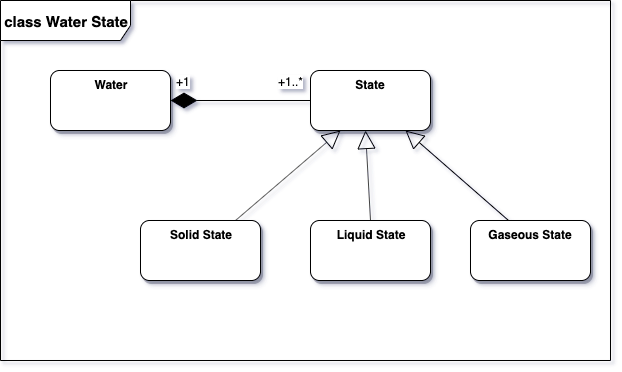

The diagram above was exported from draw.io. Its source (the exported page's mxGraphModel, read from the mxfile embedded in the PNG):
<mxGraphModel dx="946" dy="596" grid="1" gridSize="10" guides="1" tooltips="1" connect="1" arrows="1" fold="1" page="1" pageScale="1" pageWidth="850" pageHeight="1100" math="0" shadow="0">
  <root>
    <mxCell id="0" />
    <mxCell id="1" parent="0" />
    <mxCell id="u7PCPGqJ8i3tgav3FYRj-1" value="&lt;font style=&quot;font-size: 15px&quot;&gt;&lt;b&gt;class Water State&lt;/b&gt;&lt;/font&gt;" style="shape=umlFrame;whiteSpace=wrap;html=1;width=130;height=40;" parent="1" vertex="1">
      <mxGeometry x="120" y="90" width="610" height="360" as="geometry" />
    </mxCell>
    <mxCell id="u7PCPGqJ8i3tgav3FYRj-3" value="Water" style="rounded=1;whiteSpace=wrap;html=1;shadow=1;verticalAlign=top;fontStyle=1" parent="1" vertex="1">
      <mxGeometry x="170" y="160" width="120" height="60" as="geometry" />
    </mxCell>
    <mxCell id="u7PCPGqJ8i3tgav3FYRj-4" value="State" style="rounded=1;whiteSpace=wrap;html=1;shadow=1;verticalAlign=top;fontStyle=1" parent="1" vertex="1">
      <mxGeometry x="430" y="160" width="120" height="60" as="geometry" />
    </mxCell>
    <mxCell id="u7PCPGqJ8i3tgav3FYRj-5" value="Solid State" style="rounded=1;whiteSpace=wrap;html=1;shadow=1;verticalAlign=top;fontStyle=1" parent="1" vertex="1">
      <mxGeometry x="260" y="310" width="120" height="60" as="geometry" />
    </mxCell>
    <mxCell id="u7PCPGqJ8i3tgav3FYRj-6" value="Liquid State" style="rounded=1;whiteSpace=wrap;html=1;shadow=1;verticalAlign=top;fontStyle=1" parent="1" vertex="1">
      <mxGeometry x="430" y="310" width="120" height="60" as="geometry" />
    </mxCell>
    <mxCell id="u7PCPGqJ8i3tgav3FYRj-7" value="Gaseous State" style="rounded=1;whiteSpace=wrap;html=1;shadow=1;verticalAlign=top;fontStyle=1" parent="1" vertex="1">
      <mxGeometry x="590" y="310" width="120" height="60" as="geometry" />
    </mxCell>
    <mxCell id="u7PCPGqJ8i3tgav3FYRj-8" value="" style="endArrow=block;endSize=16;endFill=0;html=1;entryX=0.25;entryY=1;entryDx=0;entryDy=0;" parent="1" source="u7PCPGqJ8i3tgav3FYRj-5" target="u7PCPGqJ8i3tgav3FYRj-4" edge="1">
      <mxGeometry width="160" relative="1" as="geometry">
        <mxPoint x="300" y="270" as="sourcePoint" />
        <mxPoint x="460" y="270" as="targetPoint" />
      </mxGeometry>
    </mxCell>
    <mxCell id="u7PCPGqJ8i3tgav3FYRj-9" value="" style="endArrow=block;endSize=16;endFill=0;html=1;entryX=0.25;entryY=1;entryDx=0;entryDy=0;exitX=0.5;exitY=0;exitDx=0;exitDy=0;" parent="1" source="u7PCPGqJ8i3tgav3FYRj-6" edge="1">
      <mxGeometry width="160" relative="1" as="geometry">
        <mxPoint x="380" y="310" as="sourcePoint" />
        <mxPoint x="485" y="220" as="targetPoint" />
      </mxGeometry>
    </mxCell>
    <mxCell id="u7PCPGqJ8i3tgav3FYRj-10" value="" style="endArrow=block;endSize=16;endFill=0;html=1;entryX=0.25;entryY=1;entryDx=0;entryDy=0;exitX=0.317;exitY=0;exitDx=0;exitDy=0;exitPerimeter=0;" parent="1" source="u7PCPGqJ8i3tgav3FYRj-7" edge="1">
      <mxGeometry width="160" relative="1" as="geometry">
        <mxPoint x="420" y="310" as="sourcePoint" />
        <mxPoint x="525" y="220" as="targetPoint" />
      </mxGeometry>
    </mxCell>
    <mxCell id="u7PCPGqJ8i3tgav3FYRj-11" value="" style="endArrow=diamondThin;endFill=1;endSize=24;html=1;" parent="1" source="u7PCPGqJ8i3tgav3FYRj-4" target="u7PCPGqJ8i3tgav3FYRj-3" edge="1">
      <mxGeometry width="160" relative="1" as="geometry">
        <mxPoint x="190" y="240" as="sourcePoint" />
        <mxPoint x="350" y="240" as="targetPoint" />
      </mxGeometry>
    </mxCell>
    <mxCell id="u7PCPGqJ8i3tgav3FYRj-12" value="+1&lt;br&gt;" style="text;html=1;align=center;verticalAlign=middle;resizable=0;points=[];;labelBackgroundColor=#ffffff;" parent="u7PCPGqJ8i3tgav3FYRj-11" vertex="1" connectable="0">
      <mxGeometry x="0.8286" relative="1" as="geometry">
        <mxPoint y="-20" as="offset" />
      </mxGeometry>
    </mxCell>
    <mxCell id="u7PCPGqJ8i3tgav3FYRj-13" value="+1..*" style="text;html=1;align=center;verticalAlign=middle;resizable=0;points=[];;labelBackgroundColor=#ffffff;" parent="u7PCPGqJ8i3tgav3FYRj-11" vertex="1" connectable="0">
      <mxGeometry x="-0.6714" y="3" relative="1" as="geometry">
        <mxPoint x="3" y="-23" as="offset" />
      </mxGeometry>
    </mxCell>
  </root>
</mxGraphModel>